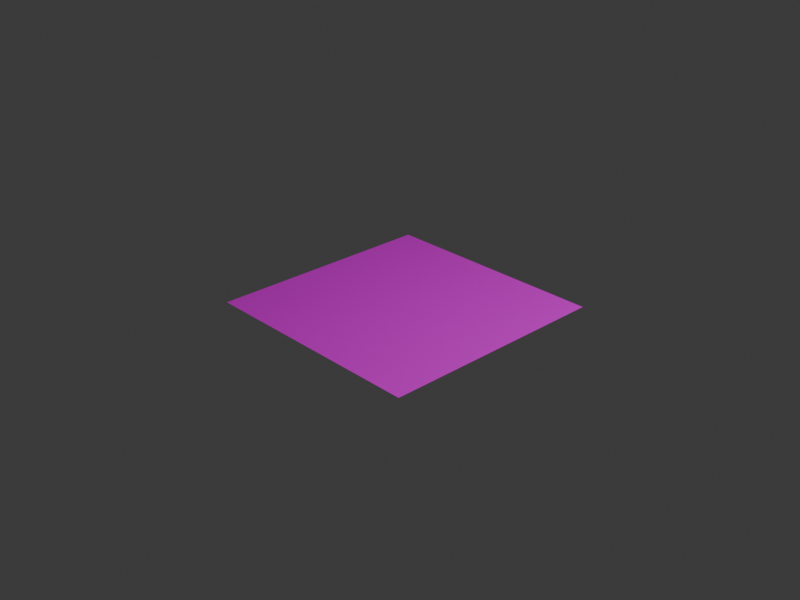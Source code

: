 # Source: floor-template.blend  (saved by Blender 5.1.29; exported with 4.5.12 LTS)
import bpy
from mathutils import Matrix  # noqa: F401  (used for matrix-valued properties, if any)

bpy.ops.wm.read_factory_settings(use_empty=True)
scene = bpy.context.scene
scene.name = 'Scene'

# ---- collections
col_collection = bpy.data.collections.new('Collection'); scene.collection.children.link(col_collection)

# ---- images (referenced by path relative to the original .blend; pixels are not part of the script)
import os
ASSET_DIR = os.environ.get("B2B_ASSET_DIR", "")  # directory of the original .blend (textures are referenced by path, not embedded)
HERE = os.path.dirname(os.path.abspath(__file__))  # packed textures are extracted next to this script under _unpacked/

def load_image(name, relpath, width, height, colorspace="sRGB"):
    """Load a texture the original file referenced (path relative to the .blend, or extracted next to this script)."""
    p = next((c for c in (os.path.join(HERE, relpath), os.path.join(ASSET_DIR, relpath)) if relpath and os.path.exists(c)), "")
    if p:
        img = bpy.data.images.load(p, check_existing=True)
        img.name = name
    else:  # same state as the original file: an image datablock whose file is absent (Cycles renders it pink)
        img = bpy.data.images.new(name, width, height)
        img.source = "FILE"
        img.filepath = "//" + (relpath or name)
    img.colorspace_settings.name = colorspace
    return img
img_greybox_albedo_png = load_image('greybox_albedo.png', 'greybox_albedo.png', 1024, 1024, 'sRGB')

# ---- materials (node trees are filled in below, after node groups)
mat_material_001 = bpy.data.materials.new('Material.001')

# ---- material node trees
mat_material_001.use_nodes = True; mat_material_001.node_tree.nodes.clear()
_N = mat_material_001.node_tree.nodes; _L = mat_material_001.node_tree.links
n0 = _N.new('ShaderNodeBsdfPrincipled'); n0.name = 'Principled BSDF'; n0.location = (-200, 100)
n1 = _N.new('ShaderNodeOutputMaterial'); n1.name = 'Material Output'; n1.location = (200, 100)
n2 = _N.new('ShaderNodeTexImage'); n2.name = 'Image Texture'; n2.location = (-609, 57)
n2.image = img_greybox_albedo_png
_L.new(n0.outputs[0], n1.inputs[0])
_L.new(n2.outputs[0], n0.inputs[0])
n1.is_active_output = True

# ---- world
world_world = bpy.data.worlds.new('World'); scene.world = world_world
world_world.use_nodes = True; world_world.node_tree.nodes.clear()
_N = world_world.node_tree.nodes; _L = world_world.node_tree.links
n0 = _N.new('ShaderNodeOutputWorld'); n0.name = 'World Output'; n0.location = (200, 100)
n1 = _N.new('ShaderNodeBackground'); n1.name = 'Background'; n1.location = (-200, 100)
n1.inputs[0].default_value = (0.05088, 0.05088, 0.05088, 1.0)
_L.new(n1.outputs[0], n0.inputs[0])
n0.is_active_output = True
world_world.color = (0.05088, 0.05088, 0.05088)
world_world.sun_shadow_jitter_overblur = 0.0

# ---- cameras
cam_camera = bpy.data.cameras.new('Camera')
cam_camera.clip_end = 100.0
cam_camera.ortho_scale = 7.314

# ---- lights
light_light = bpy.data.lights.new('Light', 'POINT')
light_light.energy = 1000.0
light_light.shadow_soft_size = 0.1

# ---- meshes
me_plane = bpy.data.meshes.new('Plane')
me_plane.from_pydata([(-1.0, -1.0, 0.0), (1.0, -1.0, 0.0), (-1.0, 1.0, 0.0), (1.0, 1.0, 0.0)], [], [(0, 1, 3, 2)])
_uv = me_plane.uv_layers.new(name='UVMap')
_uv.uv.foreach_set('vector', [0.0, 0.0, 1.0, 0.0, 1.0, 1.0, 0.0, 1.0])
me_plane.materials.append(mat_material_001)
me_plane.update()

# ---- objects
ob_light = bpy.data.objects.new('Light', light_light)
ob_camera = bpy.data.objects.new('Camera', cam_camera)
ob_plane = bpy.data.objects.new('Plane', me_plane)

# ---- transforms, parenting, visibility, modifiers, constraints
ob_light.location = (4.076, 1.005, 5.904)
ob_light.rotation_euler = (0.6503, 0.05522, 1.866)
ob_light.lock_rotations_4d = False
ob_light.empty_display_type = 'ARROWS'
ob_light.color = (0.0, 0.0, 0.0, 0.0)
ob_light.lineart.crease_threshold = 0.0
ob_camera.location = (5.719, -5.436, 3.968)
ob_camera.rotation_euler = (1.109, 0.0, 0.8149)
ob_camera.lock_rotations_4d = False
ob_camera.empty_display_type = 'ARROWS'
ob_camera.color = (0.0, 0.0, 0.0, 0.0)
ob_camera.display_type = 'WIRE'
ob_camera.lineart.crease_threshold = 0.0
ob_plane.location = (0.0, 0.0, 0.0)

# ---- collection membership
col_collection.objects.link(ob_light)
col_collection.objects.link(ob_camera)
col_collection.objects.link(ob_plane)

# ---- scene / render settings (as saved in the file)
scene.camera = ob_camera
scene.frame_start = 1; scene.frame_end = 250; scene.frame_set(21)
scene.render.engine = 'CYCLES'
scene.render.resolution_x = 640
scene.render.resolution_y = 480
scene.render.film_transparent = True
scene.render.bake_bias = 0.0
scene.render.bake_samples = 0
scene.cycles.sampling_pattern = 'TABULATED_SOBOL'
scene.eevee.use_volume_custom_range = False
bpy.context.view_layer.update()
